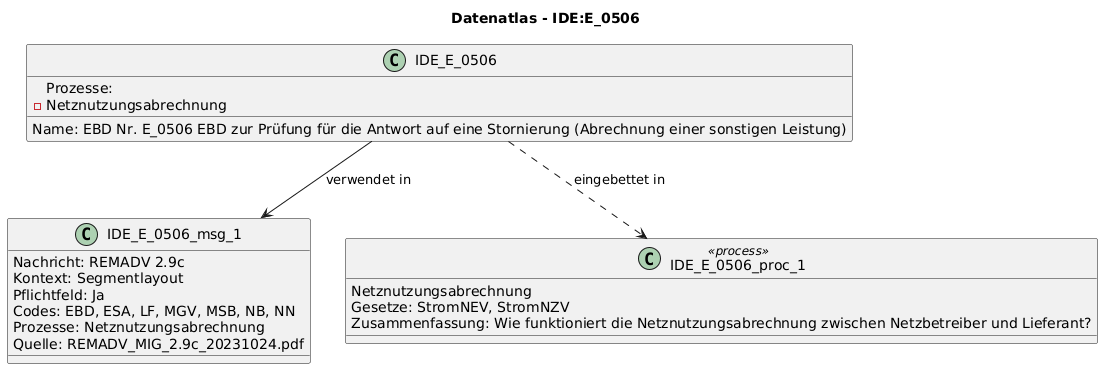

The diagram above was rendered by PlantUML. Its source (embedded in the PNG):
@startuml
title Datenatlas - IDE:E_0506
class IDE_E_0506 {
  Name: EBD Nr. E_0506 EBD zur Prüfung für die Antwort auf eine Stornierung (Abrechnung einer sonstigen Leistung)
  Prozesse:
    - Netznutzungsabrechnung
}
class IDE_E_0506_msg_1 {
  Nachricht: REMADV 2.9c
  Kontext: Segmentlayout
  Pflichtfeld: Ja
  Codes: EBD, ESA, LF, MGV, MSB, NB, NN
  Prozesse: Netznutzungsabrechnung
  Quelle: REMADV_MIG_2.9c_20231024.pdf
}
IDE_E_0506 --> IDE_E_0506_msg_1 : verwendet in
class IDE_E_0506_proc_1 <<process>> {
  Netznutzungsabrechnung
  Gesetze: StromNEV, StromNZV
  Zusammenfassung: Wie funktioniert die Netznutzungsabrechnung zwischen Netzbetreiber und Lieferant?
}
IDE_E_0506 ..> IDE_E_0506_proc_1 : eingebettet in
@enduml